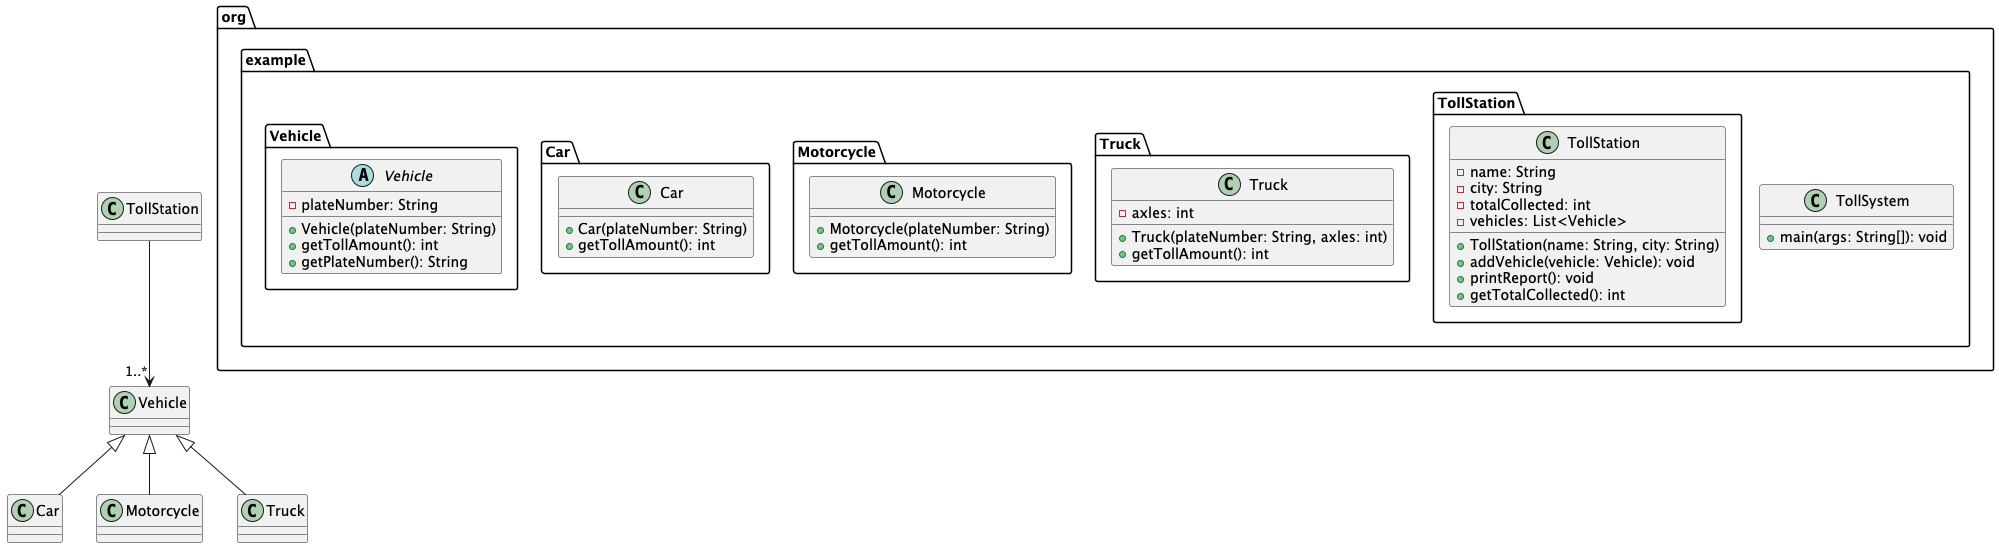

The diagram above was rendered by PlantUML. Its source (embedded in the PNG):
@startuml

package "org.example.Vehicle" {
    abstract class Vehicle {
        - plateNumber: String
        + Vehicle(plateNumber: String)
        + getTollAmount(): int
        + getPlateNumber(): String
    }
}

package "org.example.Car" {
    class Car {
        + Car(plateNumber: String)
        + getTollAmount(): int
    }
}

package "org.example.Motorcycle" {
    class Motorcycle {
        + Motorcycle(plateNumber: String)
        + getTollAmount(): int
    }
}

package "org.example.Truck" {
    class Truck {
        - axles: int
        + Truck(plateNumber: String, axles: int)
        + getTollAmount(): int
    }
}

package "org.example.TollStation" {
    class TollStation {
        - name: String
        - city: String
        - totalCollected: int
        - vehicles: List<Vehicle>
        + TollStation(name: String, city: String)
        + addVehicle(vehicle: Vehicle): void
        + printReport(): void
        + getTotalCollected(): int
    }
}

package "org.example" {
    class TollSystem {
        + main(args: String[]): void
    }
}

' Relationships
Vehicle <|-- Car
Vehicle <|-- Motorcycle
Vehicle <|-- Truck
TollStation --> "1..*" Vehicle

@enduml